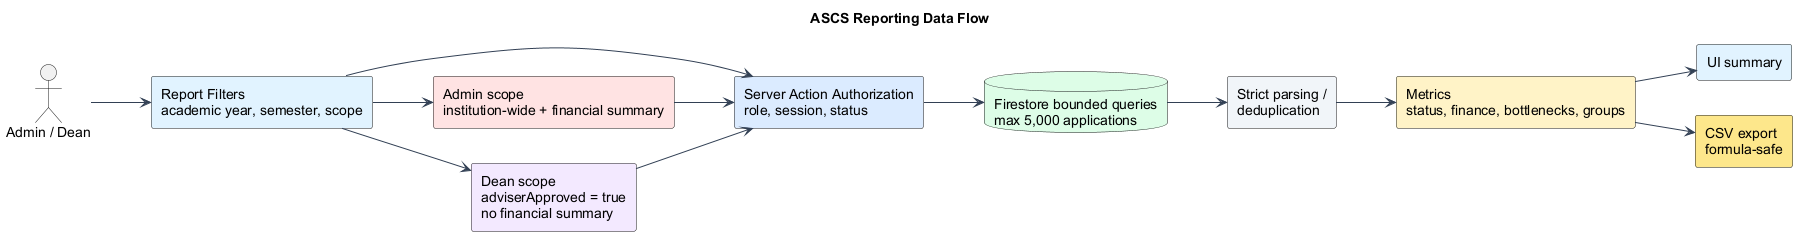

The diagram above was rendered by PlantUML. Its source (embedded in the PNG):
@startuml
title ASCS Reporting Data Flow
left to right direction
skinparam shadowing false
skinparam defaultFontName Arial
skinparam componentStyle rectangle
skinparam ArrowColor #334155

actor "Admin / Dean" as User
component "Report Filters\nacademic year, semester, scope" as Filters #E0F2FE
component "Server Action Authorization\nrole, session, status" as Authz #DBEAFE
database "Firestore bounded queries\nmax 5,000 applications" as Firestore #DCFCE7
component "Strict parsing /\ndeduplication" as Integrity #F1F5F9
component "Metrics\nstatus, finance, bottlenecks, groups" as Metrics #FEF3C7
component "UI summary" as UI #E0F2FE
component "CSV export\nformula-safe" as CSV #FDE68A

User --> Filters
Filters --> Authz
Authz --> Firestore
Firestore --> Integrity
Integrity --> Metrics
Metrics --> UI
Metrics --> CSV

rectangle "Admin scope\ninstitution-wide + financial summary" as AdminScope #FEE2E2
rectangle "Dean scope\nadviserApproved = true\nno financial summary" as DeanScope #F3E8FF
Filters --> AdminScope
Filters --> DeanScope
AdminScope --> Authz
DeanScope --> Authz
@enduml